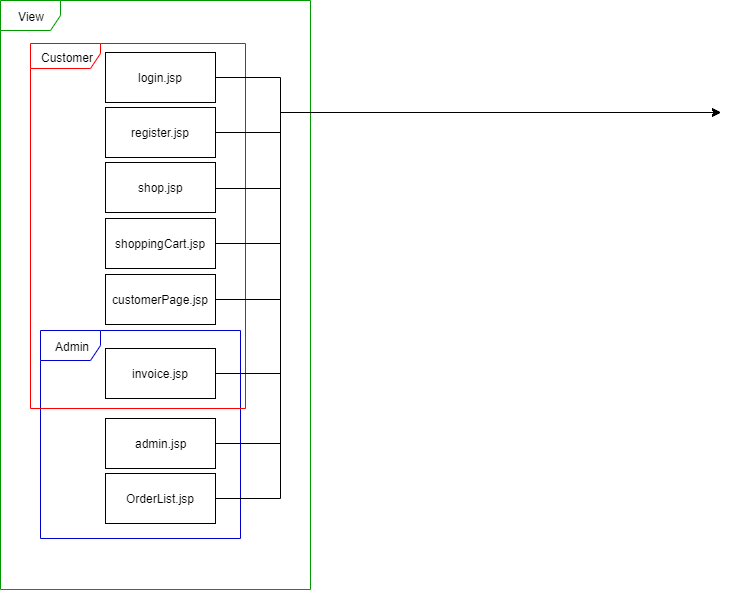

The diagram above was exported from draw.io. Its source (the exported page's mxGraphModel, read from the mxfile embedded in the PNG):
<mxGraphModel dx="1800" dy="1385" grid="1" gridSize="10" guides="1" tooltips="1" connect="1" arrows="1" fold="1" page="1" pageScale="1" pageWidth="200" pageHeight="600" background="#ffffff" math="0" shadow="0">
  <root>
    <mxCell id="0" />
    <mxCell id="1" parent="0" />
    <mxCell id="2" value="Admin" style="shape=umlFrame;whiteSpace=wrap;html=1;strokeColor=#0000CC;" vertex="1" parent="1">
      <mxGeometry x="70" y="362" width="200" height="208" as="geometry" />
    </mxCell>
    <mxCell id="3" value="Customer" style="shape=umlFrame;whiteSpace=wrap;html=1;strokeColor=#FF0000;width=70;height=25;" vertex="1" parent="1">
      <mxGeometry x="60" y="75" width="215" height="365" as="geometry" />
    </mxCell>
    <mxCell id="4" value="View" style="shape=umlFrame;whiteSpace=wrap;html=1;strokeColor=#009900;" vertex="1" parent="1">
      <mxGeometry x="30" y="32" width="310" height="589" as="geometry" />
    </mxCell>
    <mxCell id="5" style="edgeStyle=orthogonalEdgeStyle;rounded=0;orthogonalLoop=1;jettySize=auto;html=1;exitX=1;exitY=0.5;exitDx=0;exitDy=0;" edge="1" source="6" parent="1">
      <mxGeometry relative="1" as="geometry">
        <mxPoint x="750" y="144" as="targetPoint" />
        <Array as="points">
          <mxPoint x="310" y="164" />
          <mxPoint x="310" y="144" />
        </Array>
      </mxGeometry>
    </mxCell>
    <mxCell id="6" value="register.jsp" style="html=1;" vertex="1" parent="1">
      <mxGeometry x="135" y="139" width="110" height="50" as="geometry" />
    </mxCell>
    <mxCell id="7" style="edgeStyle=orthogonalEdgeStyle;rounded=0;orthogonalLoop=1;jettySize=auto;html=1;" edge="1" source="8" parent="1">
      <mxGeometry relative="1" as="geometry">
        <mxPoint x="750" y="144" as="targetPoint" />
        <Array as="points">
          <mxPoint x="310" y="220" />
          <mxPoint x="310" y="144" />
        </Array>
      </mxGeometry>
    </mxCell>
    <mxCell id="8" value="shop.jsp" style="html=1;" vertex="1" parent="1">
      <mxGeometry x="135" y="194" width="110" height="50" as="geometry" />
    </mxCell>
    <mxCell id="9" style="edgeStyle=orthogonalEdgeStyle;rounded=0;orthogonalLoop=1;jettySize=auto;html=1;" edge="1" source="10" parent="1">
      <mxGeometry relative="1" as="geometry">
        <mxPoint x="750" y="144" as="targetPoint" />
        <Array as="points">
          <mxPoint x="310" y="331" />
          <mxPoint x="310" y="144" />
        </Array>
      </mxGeometry>
    </mxCell>
    <mxCell id="10" value="customerPage.jsp" style="html=1;" vertex="1" parent="1">
      <mxGeometry x="135" y="306" width="110" height="50" as="geometry" />
    </mxCell>
    <mxCell id="11" style="edgeStyle=orthogonalEdgeStyle;rounded=0;orthogonalLoop=1;jettySize=auto;html=1;" edge="1" source="12" parent="1">
      <mxGeometry relative="1" as="geometry">
        <mxPoint x="750" y="144" as="targetPoint" />
        <Array as="points">
          <mxPoint x="310" y="275" />
          <mxPoint x="310" y="144" />
        </Array>
      </mxGeometry>
    </mxCell>
    <mxCell id="12" value="shoppingCart.jsp" style="html=1;" vertex="1" parent="1">
      <mxGeometry x="135" y="250" width="110" height="50" as="geometry" />
    </mxCell>
    <mxCell id="13" style="edgeStyle=orthogonalEdgeStyle;rounded=0;orthogonalLoop=1;jettySize=auto;html=1;" edge="1" source="14" parent="1">
      <mxGeometry relative="1" as="geometry">
        <mxPoint x="750" y="144" as="targetPoint" />
        <Array as="points">
          <mxPoint x="310" y="530" />
          <mxPoint x="310" y="144" />
        </Array>
      </mxGeometry>
    </mxCell>
    <mxCell id="14" value="OrderList.jsp" style="html=1;" vertex="1" parent="1">
      <mxGeometry x="135" y="505" width="110" height="50" as="geometry" />
    </mxCell>
    <mxCell id="15" style="edgeStyle=orthogonalEdgeStyle;rounded=0;orthogonalLoop=1;jettySize=auto;html=1;" edge="1" source="16" parent="1">
      <mxGeometry relative="1" as="geometry">
        <mxPoint x="750" y="144" as="targetPoint" />
        <Array as="points">
          <mxPoint x="310" y="475" />
          <mxPoint x="310" y="144" />
        </Array>
      </mxGeometry>
    </mxCell>
    <mxCell id="16" value="admin.jsp" style="html=1;" vertex="1" parent="1">
      <mxGeometry x="135" y="450" width="110" height="50" as="geometry" />
    </mxCell>
    <mxCell id="17" style="edgeStyle=orthogonalEdgeStyle;rounded=0;orthogonalLoop=1;jettySize=auto;html=1;" edge="1" source="18" parent="1">
      <mxGeometry relative="1" as="geometry">
        <mxPoint x="750" y="144" as="targetPoint" />
        <Array as="points">
          <mxPoint x="310" y="405" />
          <mxPoint x="310" y="144" />
        </Array>
      </mxGeometry>
    </mxCell>
    <mxCell id="18" value="invoice.jsp" style="html=1;" vertex="1" parent="1">
      <mxGeometry x="135" y="380" width="110" height="50" as="geometry" />
    </mxCell>
    <mxCell id="19" style="edgeStyle=orthogonalEdgeStyle;rounded=0;orthogonalLoop=1;jettySize=auto;html=1;exitX=1;exitY=0.5;exitDx=0;exitDy=0;" edge="1" source="20" parent="1">
      <mxGeometry relative="1" as="geometry">
        <mxPoint x="750" y="144" as="targetPoint" />
        <Array as="points">
          <mxPoint x="310" y="109" />
          <mxPoint x="310" y="144" />
        </Array>
      </mxGeometry>
    </mxCell>
    <mxCell id="20" value="login.jsp" style="html=1;" vertex="1" parent="1">
      <mxGeometry x="135" y="84" width="110" height="50" as="geometry" />
    </mxCell>
  </root>
</mxGraphModel>